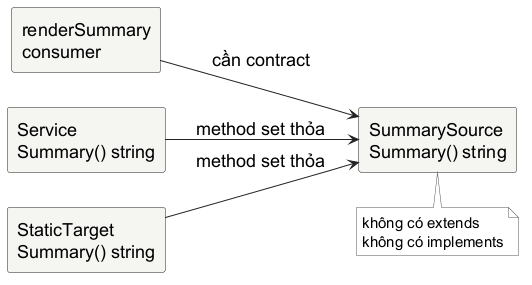

The diagram above was rendered by PlantUML. Its source (embedded in the PNG):
@startuml
skinparam backgroundColor white
skinparam shadowing false
skinparam defaultFontName "Source Sans 3"
skinparam defaultFontSize 18
skinparam defaultFontColor #000000
skinparam rectangle {
  BackgroundColor #F5F5F2
  BorderColor #222222
  FontColor #000000
  RoundCorner 5
}
skinparam arrowColor #222222
skinparam note {
  BackgroundColor #FFFFFF
  BorderColor #555555
  FontColor #000000
  FontName "Source Sans 3"
  FontSize 15
}
left to right direction
rectangle "renderSummary\nconsumer" as consumer
rectangle "SummarySource\nSummary() string" as contract
rectangle "Service\nSummary() string" as service
rectangle "StaticTarget\nSummary() string" as static
consumer --> contract : cần contract
service --> contract : method set thỏa
static --> contract : method set thỏa
note bottom of contract : không có extends\nkhông có implements
@enduml